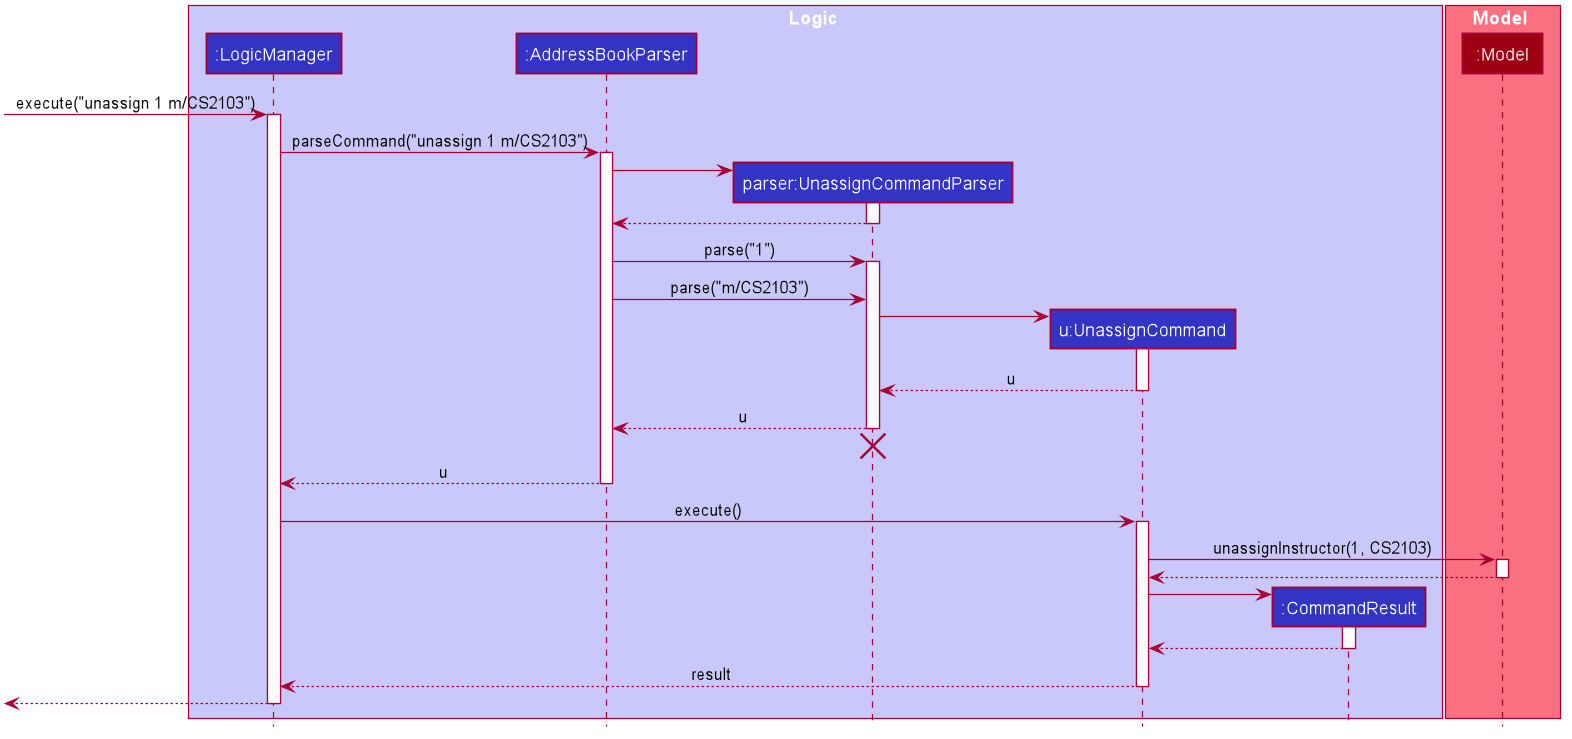

The diagram above was rendered by PlantUML. Its source (embedded in the PNG):
@startuml








skinparam BackgroundColor #FFFFFFF

skinparam Shadowing false

skinparam Class {
    FontColor #FFFFFF
    BorderThickness 1
    BorderColor #FFFFFF
    StereotypeFontColor #FFFFFF
    FontName Arial
}

skinparam Actor {
    BorderColor #000000
    Color #000000
    FontName Arial
}

skinparam Sequence {
    MessageAlign center
    BoxFontSize 15
    BoxPadding 0
    BoxFontColor #FFFFFF
    FontName Arial
}

skinparam Participant {
    FontColor #FFFFFFF
    Padding 20
}

skinparam MinClassWidth 50
skinparam ParticipantPadding 10
skinparam Shadowing false
skinparam DefaultTextAlignment center
skinparam packageStyle Rectangle

hide footbox
hide members
hide circle

box Logic #C8C8FA
participant ":LogicManager" as LogicManager #3333C4
participant ":AddressBookParser" as AddressBookParser #3333C4
participant "parser:UnassignCommandParser" as UnassignCommandParser #3333C4
participant "u:UnassignCommand" as UnassignCommand #3333C4
participant ":CommandResult" as CommandResult #3333C4
end box

box Model #F97181
participant ":Model" as Model #9D0012
end box

[-> LogicManager : execute("unassign 1 m/CS2103")
activate LogicManager

LogicManager -> AddressBookParser : parseCommand("unassign 1 m/CS2103")
activate AddressBookParser

create UnassignCommandParser
AddressBookParser -> UnassignCommandParser
activate UnassignCommandParser

UnassignCommandParser --> AddressBookParser
deactivate UnassignCommandParser

AddressBookParser -> UnassignCommandParser : parse("1")
activate UnassignCommandParser

AddressBookParser -> UnassignCommandParser : parse("m/CS2103")

create UnassignCommand

UnassignCommandParser -> UnassignCommand
activate UnassignCommand

UnassignCommand  --> UnassignCommandParser : u
deactivate UnassignCommand

UnassignCommandParser --> AddressBookParser : u
deactivate UnassignCommandParser
UnassignCommandParser -[hidden]-> AddressBookParser
destroy UnassignCommandParser

AddressBookParser --> LogicManager : u
deactivate AddressBookParser

LogicManager -> UnassignCommand  : execute()
activate UnassignCommand

UnassignCommand  -> Model : unassignInstructor(1, CS2103)

activate Model

Model --> UnassignCommand

deactivate Model

create CommandResult
UnassignCommand  -> CommandResult
activate CommandResult

CommandResult --> UnassignCommand
deactivate CommandResult

UnassignCommand  --> LogicManager : result
deactivate UnassignCommand

[<--LogicManager
deactivate LogicManager
@enduml